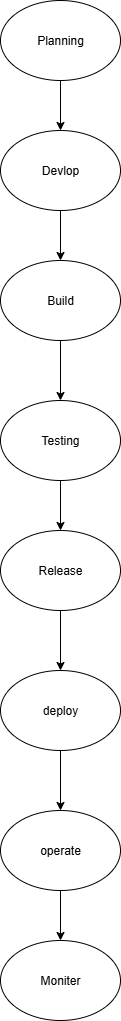

The diagram above was exported from draw.io. Its source (the exported page's mxGraphModel, read from the mxfile embedded in the PNG):
<mxGraphModel dx="744" dy="401" grid="1" gridSize="10" guides="1" tooltips="1" connect="1" arrows="1" fold="1" page="1" pageScale="1" pageWidth="850" pageHeight="1100" math="0" shadow="0">
  <root>
    <mxCell id="0" />
    <mxCell id="1" parent="0" />
    <mxCell id="YkIHov8jaSJDDz58K4rB-6" value="" style="edgeStyle=orthogonalEdgeStyle;rounded=0;orthogonalLoop=1;jettySize=auto;html=1;" edge="1" parent="1" source="YkIHov8jaSJDDz58K4rB-1" target="YkIHov8jaSJDDz58K4rB-2">
      <mxGeometry relative="1" as="geometry" />
    </mxCell>
    <mxCell id="YkIHov8jaSJDDz58K4rB-1" value="Planning" style="ellipse;whiteSpace=wrap;html=1;" vertex="1" parent="1">
      <mxGeometry x="340" width="120" height="80" as="geometry" />
    </mxCell>
    <mxCell id="YkIHov8jaSJDDz58K4rB-7" value="" style="edgeStyle=orthogonalEdgeStyle;rounded=0;orthogonalLoop=1;jettySize=auto;html=1;" edge="1" parent="1" source="YkIHov8jaSJDDz58K4rB-2" target="YkIHov8jaSJDDz58K4rB-3">
      <mxGeometry relative="1" as="geometry" />
    </mxCell>
    <mxCell id="YkIHov8jaSJDDz58K4rB-2" value="Devlop" style="ellipse;whiteSpace=wrap;html=1;" vertex="1" parent="1">
      <mxGeometry x="340" y="130" width="120" height="80" as="geometry" />
    </mxCell>
    <mxCell id="YkIHov8jaSJDDz58K4rB-8" value="" style="edgeStyle=orthogonalEdgeStyle;rounded=0;orthogonalLoop=1;jettySize=auto;html=1;" edge="1" parent="1" source="YkIHov8jaSJDDz58K4rB-3" target="YkIHov8jaSJDDz58K4rB-4">
      <mxGeometry relative="1" as="geometry" />
    </mxCell>
    <mxCell id="YkIHov8jaSJDDz58K4rB-3" value="Build" style="ellipse;whiteSpace=wrap;html=1;" vertex="1" parent="1">
      <mxGeometry x="340" y="260" width="120" height="80" as="geometry" />
    </mxCell>
    <mxCell id="YkIHov8jaSJDDz58K4rB-12" value="" style="edgeStyle=orthogonalEdgeStyle;rounded=0;orthogonalLoop=1;jettySize=auto;html=1;" edge="1" parent="1" source="YkIHov8jaSJDDz58K4rB-4" target="YkIHov8jaSJDDz58K4rB-9">
      <mxGeometry relative="1" as="geometry" />
    </mxCell>
    <mxCell id="YkIHov8jaSJDDz58K4rB-4" value="Testing" style="ellipse;whiteSpace=wrap;html=1;" vertex="1" parent="1">
      <mxGeometry x="340" y="400" width="120" height="80" as="geometry" />
    </mxCell>
    <mxCell id="YkIHov8jaSJDDz58K4rB-13" value="" style="edgeStyle=orthogonalEdgeStyle;rounded=0;orthogonalLoop=1;jettySize=auto;html=1;" edge="1" parent="1" source="YkIHov8jaSJDDz58K4rB-9" target="YkIHov8jaSJDDz58K4rB-10">
      <mxGeometry relative="1" as="geometry" />
    </mxCell>
    <mxCell id="YkIHov8jaSJDDz58K4rB-9" value="Release" style="ellipse;whiteSpace=wrap;html=1;" vertex="1" parent="1">
      <mxGeometry x="340" y="530" width="120" height="80" as="geometry" />
    </mxCell>
    <mxCell id="YkIHov8jaSJDDz58K4rB-14" value="" style="edgeStyle=orthogonalEdgeStyle;rounded=0;orthogonalLoop=1;jettySize=auto;html=1;" edge="1" parent="1" source="YkIHov8jaSJDDz58K4rB-10" target="YkIHov8jaSJDDz58K4rB-11">
      <mxGeometry relative="1" as="geometry" />
    </mxCell>
    <mxCell id="YkIHov8jaSJDDz58K4rB-10" value="deploy" style="ellipse;whiteSpace=wrap;html=1;" vertex="1" parent="1">
      <mxGeometry x="340" y="670" width="120" height="80" as="geometry" />
    </mxCell>
    <mxCell id="YkIHov8jaSJDDz58K4rB-18" value="" style="edgeStyle=orthogonalEdgeStyle;rounded=0;orthogonalLoop=1;jettySize=auto;html=1;" edge="1" parent="1" source="YkIHov8jaSJDDz58K4rB-11" target="YkIHov8jaSJDDz58K4rB-15">
      <mxGeometry relative="1" as="geometry" />
    </mxCell>
    <mxCell id="YkIHov8jaSJDDz58K4rB-11" value="operate" style="ellipse;whiteSpace=wrap;html=1;" vertex="1" parent="1">
      <mxGeometry x="340" y="810" width="120" height="80" as="geometry" />
    </mxCell>
    <mxCell id="YkIHov8jaSJDDz58K4rB-15" value="Moniter" style="ellipse;whiteSpace=wrap;html=1;" vertex="1" parent="1">
      <mxGeometry x="340" y="940" width="120" height="80" as="geometry" />
    </mxCell>
  </root>
</mxGraphModel>